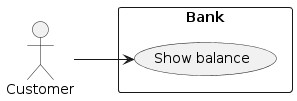

The diagram above was rendered by PlantUML. Its source (embedded in the PNG):
@startuml
left to right direction
actor "Customer" as c
rectangle Bank {
  usecase "Show balance" as UC1
}
c --> UC1
@enduml